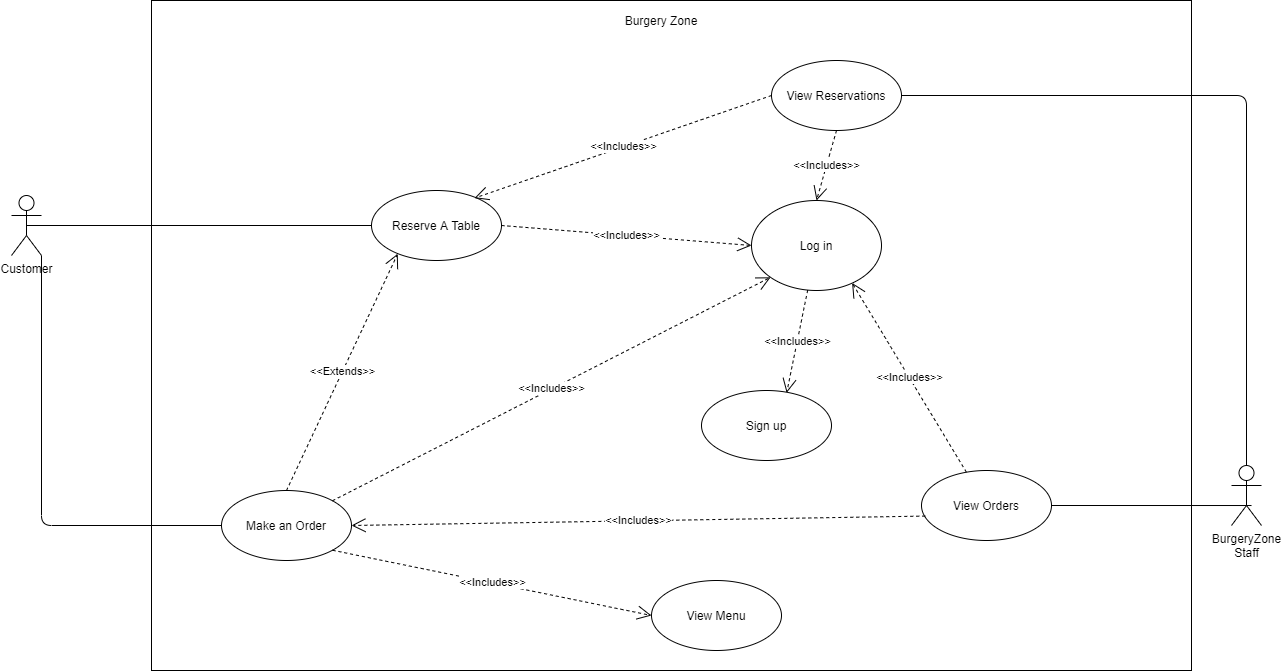

The diagram above was exported from draw.io. Its source (the exported page's mxGraphModel, read from the mxfile embedded in the PNG):
<mxGraphModel dx="2105" dy="1749" grid="1" gridSize="10" guides="1" tooltips="1" connect="1" arrows="1" fold="1" page="1" pageScale="1" pageWidth="827" pageHeight="1169" math="0" shadow="0">
  <root>
    <mxCell id="0" />
    <mxCell id="1" parent="0" />
    <mxCell id="WkvDyBT83_R8f32xwUEp-1" value="" style="rounded=0;whiteSpace=wrap;html=1;" vertex="1" parent="1">
      <mxGeometry x="-90" y="-370" width="1040" height="670" as="geometry" />
    </mxCell>
    <mxCell id="WkvDyBT83_R8f32xwUEp-3" value="Customer" style="shape=umlActor;verticalLabelPosition=bottom;labelBackgroundColor=#ffffff;verticalAlign=top;html=1;outlineConnect=0;" vertex="1" parent="1">
      <mxGeometry x="-230" y="-175" width="30" height="60" as="geometry" />
    </mxCell>
    <mxCell id="WkvDyBT83_R8f32xwUEp-4" value="Burgery Zone" style="text;html=1;strokeColor=none;fillColor=none;align=center;verticalAlign=middle;whiteSpace=wrap;rounded=0;" vertex="1" parent="1">
      <mxGeometry x="380" y="-360" width="80" height="20" as="geometry" />
    </mxCell>
    <mxCell id="WkvDyBT83_R8f32xwUEp-6" value="BurgeryZone&lt;br&gt;Staff" style="shape=umlActor;verticalLabelPosition=bottom;labelBackgroundColor=#ffffff;verticalAlign=top;html=1;outlineConnect=0;" vertex="1" parent="1">
      <mxGeometry x="990" y="95" width="30" height="60" as="geometry" />
    </mxCell>
    <mxCell id="WkvDyBT83_R8f32xwUEp-8" value="Reserve A Table" style="ellipse;whiteSpace=wrap;html=1;" vertex="1" parent="1">
      <mxGeometry x="130" y="-180" width="130" height="70" as="geometry" />
    </mxCell>
    <mxCell id="WkvDyBT83_R8f32xwUEp-9" value="Make an Order" style="ellipse;whiteSpace=wrap;html=1;" vertex="1" parent="1">
      <mxGeometry x="-20" y="120" width="130" height="70" as="geometry" />
    </mxCell>
    <mxCell id="WkvDyBT83_R8f32xwUEp-10" value="&amp;lt;&amp;lt;Includes&amp;gt;&amp;gt;" style="endArrow=open;endSize=12;dashed=1;html=1;entryX=0;entryY=0.5;entryDx=0;entryDy=0;exitX=1;exitY=0.5;exitDx=0;exitDy=0;" edge="1" parent="1" source="WkvDyBT83_R8f32xwUEp-8" target="WkvDyBT83_R8f32xwUEp-11">
      <mxGeometry width="160" relative="1" as="geometry">
        <mxPoint x="90" y="110" as="sourcePoint" />
        <mxPoint x="200" y="110" as="targetPoint" />
      </mxGeometry>
    </mxCell>
    <mxCell id="WkvDyBT83_R8f32xwUEp-11" value="Log in" style="ellipse;whiteSpace=wrap;html=1;" vertex="1" parent="1">
      <mxGeometry x="510" y="-170" width="130" height="90" as="geometry" />
    </mxCell>
    <mxCell id="WkvDyBT83_R8f32xwUEp-13" value="Sign up" style="ellipse;whiteSpace=wrap;html=1;" vertex="1" parent="1">
      <mxGeometry x="460" y="20" width="130" height="70" as="geometry" />
    </mxCell>
    <mxCell id="WkvDyBT83_R8f32xwUEp-14" value="&amp;lt;&amp;lt;Extends&amp;gt;&amp;gt;" style="endArrow=open;endSize=12;dashed=1;html=1;exitX=0.5;exitY=0;exitDx=0;exitDy=0;entryX=0.202;entryY=0.903;entryDx=0;entryDy=0;entryPerimeter=0;" edge="1" parent="1" source="WkvDyBT83_R8f32xwUEp-9" target="WkvDyBT83_R8f32xwUEp-8">
      <mxGeometry width="160" relative="1" as="geometry">
        <mxPoint x="100" y="120" as="sourcePoint" />
        <mxPoint x="210" y="120" as="targetPoint" />
      </mxGeometry>
    </mxCell>
    <mxCell id="WkvDyBT83_R8f32xwUEp-15" value="" style="endArrow=none;html=1;edgeStyle=orthogonalEdgeStyle;entryX=0;entryY=0.5;entryDx=0;entryDy=0;exitX=0.5;exitY=0.5;exitDx=0;exitDy=0;exitPerimeter=0;" edge="1" parent="1" source="WkvDyBT83_R8f32xwUEp-3" target="WkvDyBT83_R8f32xwUEp-8">
      <mxGeometry relative="1" as="geometry">
        <mxPoint x="-187" y="110" as="sourcePoint" />
        <mxPoint x="-10" y="220" as="targetPoint" />
      </mxGeometry>
    </mxCell>
    <mxCell id="WkvDyBT83_R8f32xwUEp-19" value="&amp;lt;&amp;lt;Includes&amp;gt;&amp;gt;" style="endArrow=open;endSize=12;dashed=1;html=1;exitX=1;exitY=1;exitDx=0;exitDy=0;entryX=0;entryY=0.5;entryDx=0;entryDy=0;" edge="1" parent="1" source="WkvDyBT83_R8f32xwUEp-9" target="WkvDyBT83_R8f32xwUEp-20">
      <mxGeometry width="160" relative="1" as="geometry">
        <mxPoint x="110" y="300.02" as="sourcePoint" />
        <mxPoint x="309.0380592228744" y="139.74873734152902" as="targetPoint" />
      </mxGeometry>
    </mxCell>
    <mxCell id="WkvDyBT83_R8f32xwUEp-20" value="View Menu" style="ellipse;whiteSpace=wrap;html=1;" vertex="1" parent="1">
      <mxGeometry x="410" y="210" width="130" height="70" as="geometry" />
    </mxCell>
    <mxCell id="WkvDyBT83_R8f32xwUEp-21" value="" style="endArrow=none;html=1;edgeStyle=orthogonalEdgeStyle;exitX=1;exitY=1;exitDx=0;exitDy=0;exitPerimeter=0;entryX=0;entryY=0.5;entryDx=0;entryDy=0;" edge="1" parent="1" source="WkvDyBT83_R8f32xwUEp-3" target="WkvDyBT83_R8f32xwUEp-9">
      <mxGeometry relative="1" as="geometry">
        <mxPoint x="-210" y="260" as="sourcePoint" />
        <mxPoint x="-50" y="260" as="targetPoint" />
      </mxGeometry>
    </mxCell>
    <mxCell id="WkvDyBT83_R8f32xwUEp-25" value="View Orders" style="ellipse;whiteSpace=wrap;html=1;" vertex="1" parent="1">
      <mxGeometry x="680" y="100" width="130" height="70" as="geometry" />
    </mxCell>
    <mxCell id="WkvDyBT83_R8f32xwUEp-28" value="" style="endArrow=none;html=1;edgeStyle=orthogonalEdgeStyle;exitX=0.667;exitY=0.667;exitDx=0;exitDy=0;exitPerimeter=0;entryX=1;entryY=0.5;entryDx=0;entryDy=0;" edge="1" parent="1" source="WkvDyBT83_R8f32xwUEp-6" target="WkvDyBT83_R8f32xwUEp-25">
      <mxGeometry relative="1" as="geometry">
        <mxPoint x="-190" y="125" as="sourcePoint" />
        <mxPoint x="530" y="283" as="targetPoint" />
      </mxGeometry>
    </mxCell>
    <mxCell id="WkvDyBT83_R8f32xwUEp-29" value="&amp;lt;&amp;lt;Includes&amp;gt;&amp;gt;" style="endArrow=open;endSize=12;dashed=1;html=1;exitX=0.029;exitY=0.651;exitDx=0;exitDy=0;entryX=1;entryY=0.5;entryDx=0;entryDy=0;exitPerimeter=0;" edge="1" parent="1" source="WkvDyBT83_R8f32xwUEp-25" target="WkvDyBT83_R8f32xwUEp-9">
      <mxGeometry width="160" relative="1" as="geometry">
        <mxPoint x="170" y="230.01999999999998" as="sourcePoint" />
        <mxPoint x="74" y="191" as="targetPoint" />
      </mxGeometry>
    </mxCell>
    <mxCell id="WkvDyBT83_R8f32xwUEp-31" value="View Reservations" style="ellipse;whiteSpace=wrap;html=1;" vertex="1" parent="1">
      <mxGeometry x="530" y="-310" width="130" height="70" as="geometry" />
    </mxCell>
    <mxCell id="WkvDyBT83_R8f32xwUEp-32" value="" style="endArrow=none;html=1;edgeStyle=orthogonalEdgeStyle;exitX=0.5;exitY=0;exitDx=0;exitDy=0;exitPerimeter=0;entryX=1;entryY=0.5;entryDx=0;entryDy=0;" edge="1" parent="1" source="WkvDyBT83_R8f32xwUEp-6" target="WkvDyBT83_R8f32xwUEp-31">
      <mxGeometry relative="1" as="geometry">
        <mxPoint x="1020.0100000000002" y="435.02" as="sourcePoint" />
        <mxPoint x="505" y="435" as="targetPoint" />
      </mxGeometry>
    </mxCell>
    <mxCell id="WkvDyBT83_R8f32xwUEp-41" value="&amp;lt;&amp;lt;Includes&amp;gt;&amp;gt;" style="endArrow=open;endSize=12;dashed=1;html=1;entryX=0.655;entryY=0.034;entryDx=0;entryDy=0;entryPerimeter=0;" edge="1" parent="1" source="WkvDyBT83_R8f32xwUEp-11" target="WkvDyBT83_R8f32xwUEp-13">
      <mxGeometry width="160" relative="1" as="geometry">
        <mxPoint x="240" y="-105" as="sourcePoint" />
        <mxPoint x="510" y="-135" as="targetPoint" />
        <Array as="points" />
      </mxGeometry>
    </mxCell>
    <mxCell id="WkvDyBT83_R8f32xwUEp-42" value="&amp;lt;&amp;lt;Includes&amp;gt;&amp;gt;" style="endArrow=open;endSize=12;dashed=1;html=1;entryX=0.774;entryY=0.916;entryDx=0;entryDy=0;entryPerimeter=0;" edge="1" parent="1" source="WkvDyBT83_R8f32xwUEp-25" target="WkvDyBT83_R8f32xwUEp-11">
      <mxGeometry width="160" relative="1" as="geometry">
        <mxPoint x="693.77" y="155.56999999999994" as="sourcePoint" />
        <mxPoint x="120" y="165" as="targetPoint" />
      </mxGeometry>
    </mxCell>
    <mxCell id="WkvDyBT83_R8f32xwUEp-43" value="&amp;lt;&amp;lt;Includes&amp;gt;&amp;gt;" style="endArrow=open;endSize=12;dashed=1;html=1;entryX=0.5;entryY=0;entryDx=0;entryDy=0;exitX=0.5;exitY=1;exitDx=0;exitDy=0;" edge="1" parent="1" source="WkvDyBT83_R8f32xwUEp-31" target="WkvDyBT83_R8f32xwUEp-11">
      <mxGeometry width="160" relative="1" as="geometry">
        <mxPoint x="735.1667333864611" y="111.669093607803" as="sourcePoint" />
        <mxPoint x="610.6199999999999" y="-97.55999999999995" as="targetPoint" />
      </mxGeometry>
    </mxCell>
    <mxCell id="WkvDyBT83_R8f32xwUEp-44" value="&amp;lt;&amp;lt;Includes&amp;gt;&amp;gt;" style="endArrow=open;endSize=12;dashed=1;html=1;entryX=0.792;entryY=0.109;entryDx=0;entryDy=0;entryPerimeter=0;exitX=0;exitY=0.5;exitDx=0;exitDy=0;" edge="1" parent="1" source="WkvDyBT83_R8f32xwUEp-31" target="WkvDyBT83_R8f32xwUEp-8">
      <mxGeometry width="160" relative="1" as="geometry">
        <mxPoint x="745.1667333864611" y="121.669093607803" as="sourcePoint" />
        <mxPoint x="620.6199999999999" y="-87.55999999999995" as="targetPoint" />
      </mxGeometry>
    </mxCell>
    <mxCell id="WkvDyBT83_R8f32xwUEp-45" value="&amp;lt;&amp;lt;Includes&amp;gt;&amp;gt;" style="endArrow=open;endSize=12;dashed=1;html=1;exitX=1;exitY=0;exitDx=0;exitDy=0;entryX=0;entryY=1;entryDx=0;entryDy=0;" edge="1" parent="1" source="WkvDyBT83_R8f32xwUEp-9" target="WkvDyBT83_R8f32xwUEp-11">
      <mxGeometry width="160" relative="1" as="geometry">
        <mxPoint x="55" y="130" as="sourcePoint" />
        <mxPoint x="166.26000000000022" y="-106.78999999999996" as="targetPoint" />
      </mxGeometry>
    </mxCell>
  </root>
</mxGraphModel>